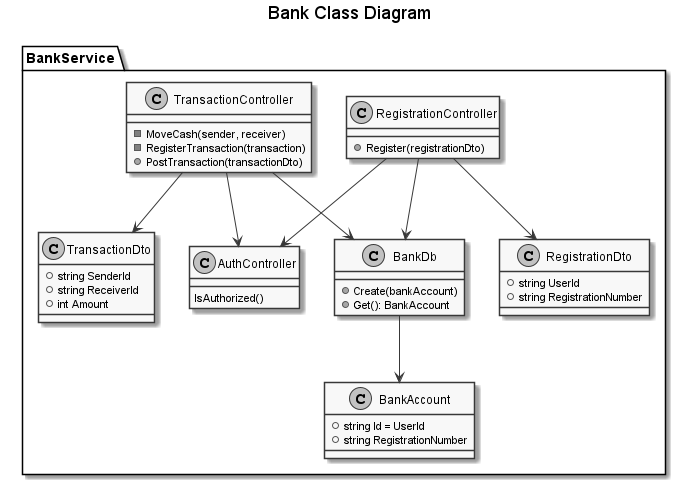

The diagram above was rendered by PlantUML. Its source (embedded in the PNG):
@startuml Bank Class Diagram
title Bank Class Diagram
skinparam monochrome true

package BankService{
    class AuthController {
        IsAuthorized()
    }

    class RegistrationController {
        + Register(registrationDto)
    }
    
    class TransactionController {
        - MoveCash(sender, receiver)
        - RegisterTransaction(transaction)
        + PostTransaction(transactionDto)
    }

    class BankDb {
        + Create(bankAccount)
        + Get(): BankAccount
    }

    class RegistrationDto {
        +string UserId
        +string RegistrationNumber
    }

    class TransactionDto {
        +string SenderId
        +string ReceiverId
        +int Amount
    }

    class BankAccount {
        +string Id = UserId
        +string RegistrationNumber
    }

    RegistrationController --> RegistrationDto
    TransactionController --> TransactionDto
    TransactionController --> BankDb
    RegistrationController --> BankDb
    BankDb --> BankAccount
    RegistrationController --> AuthController
    TransactionController --> AuthController
}

@enduml